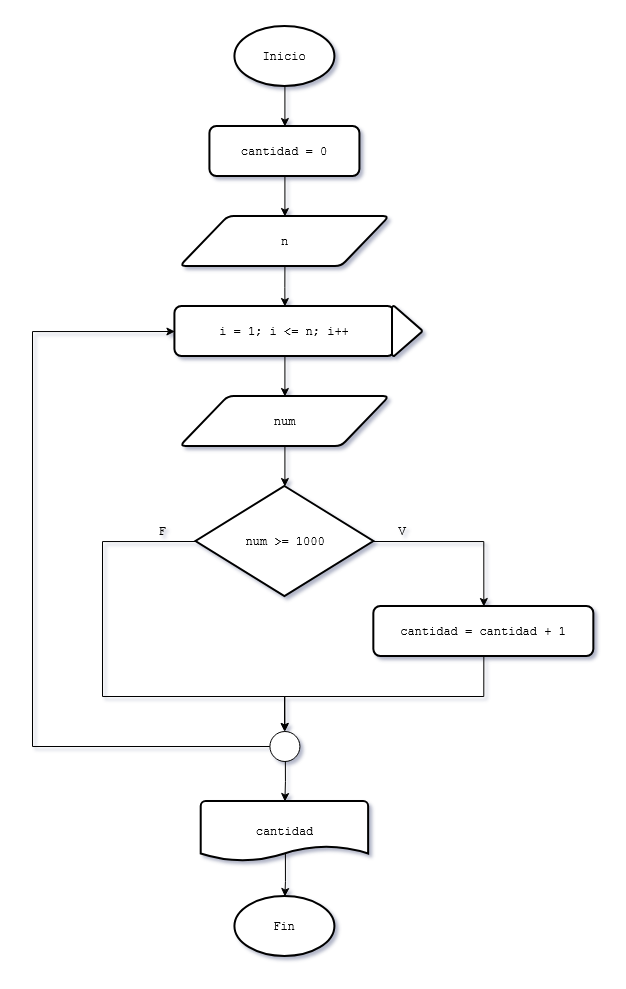

The diagram above was exported from draw.io. Its source (the exported page's mxGraphModel, read from the mxfile embedded in the PNG):
<mxGraphModel dx="2786" dy="882" grid="1" gridSize="10" guides="1" tooltips="1" connect="1" arrows="1" fold="1" page="1" pageScale="1" pageWidth="827" pageHeight="1169" math="0" shadow="0">
  <root>
    <mxCell id="U5ngavSjL992g50OgG9m-0" />
    <mxCell id="U5ngavSjL992g50OgG9m-1" parent="U5ngavSjL992g50OgG9m-0" />
    <mxCell id="U5ngavSjL992g50OgG9m-2" edge="1" parent="U5ngavSjL992g50OgG9m-1" source="U5ngavSjL992g50OgG9m-3" style="edgeStyle=orthogonalEdgeStyle;rounded=0;orthogonalLoop=1;jettySize=auto;html=1;exitX=0.5;exitY=1;exitDx=0;exitDy=0;exitPerimeter=0;entryX=0.5;entryY=0;entryDx=0;entryDy=0;" target="U5ngavSjL992g50OgG9m-11">
      <mxGeometry relative="1" as="geometry">
        <mxPoint x="-467.8299999999999" y="150" as="targetPoint" />
      </mxGeometry>
    </mxCell>
    <mxCell id="U5ngavSjL992g50OgG9m-3" parent="U5ngavSjL992g50OgG9m-1" style="strokeWidth=2;html=1;shape=mxgraph.flowchart.start_1;whiteSpace=wrap;" value="&lt;font face=&quot;Courier New&quot;&gt;Inicio&lt;/font&gt;" vertex="1">
      <mxGeometry height="60" width="100" x="-517.5799999999999" y="60" as="geometry" />
    </mxCell>
    <mxCell id="U5ngavSjL992g50OgG9m-4" parent="U5ngavSjL992g50OgG9m-1" style="strokeWidth=2;html=1;shape=mxgraph.flowchart.start_1;whiteSpace=wrap;" value="&lt;font face=&quot;Courier New&quot;&gt;Fin&lt;/font&gt;" vertex="1">
      <mxGeometry height="60" width="100" x="-517.5799999999999" y="930" as="geometry" />
    </mxCell>
    <mxCell id="U5ngavSjL992g50OgG9m-5" edge="1" parent="U5ngavSjL992g50OgG9m-1" source="U5ngavSjL992g50OgG9m-6" style="edgeStyle=orthogonalEdgeStyle;rounded=0;orthogonalLoop=1;jettySize=auto;html=1;exitX=0.5;exitY=1;exitDx=0;exitDy=0;entryX=0.5;entryY=0;entryDx=0;entryDy=0;" target="U5ngavSjL992g50OgG9m-15">
      <mxGeometry relative="1" as="geometry">
        <mxPoint x="-467.5799999999999" y="370" as="sourcePoint" />
        <mxPoint x="-467.5799999999999" y="430" as="targetPoint" />
      </mxGeometry>
    </mxCell>
    <mxCell id="U5ngavSjL992g50OgG9m-6" parent="U5ngavSjL992g50OgG9m-1" style="rounded=1;whiteSpace=wrap;html=1;absoluteArcSize=1;arcSize=14;strokeWidth=2;" value="&lt;font face=&quot;Courier New&quot;&gt;i = 1; i &amp;lt;= n; i++&lt;/font&gt;" vertex="1">
      <mxGeometry height="50" width="220" x="-577.58" y="340" as="geometry" />
    </mxCell>
    <mxCell id="U5ngavSjL992g50OgG9m-7" edge="1" parent="U5ngavSjL992g50OgG9m-1" source="U5ngavSjL992g50OgG9m-8" style="edgeStyle=orthogonalEdgeStyle;rounded=0;orthogonalLoop=1;jettySize=auto;html=1;exitX=0;exitY=0.5;exitDx=0;exitDy=0;exitPerimeter=0;entryX=0;entryY=0.5;entryDx=0;entryDy=0;" target="U5ngavSjL992g50OgG9m-6">
      <mxGeometry relative="1" as="geometry">
        <Array as="points">
          <mxPoint x="-720" y="780" />
          <mxPoint x="-720" y="365" />
        </Array>
        <mxPoint x="-577.5799999999999" y="520" as="targetPoint" />
      </mxGeometry>
    </mxCell>
    <mxCell id="U5ngavSjL992g50OgG9m-8" parent="U5ngavSjL992g50OgG9m-1" style="verticalLabelPosition=bottom;verticalAlign=top;html=1;shape=mxgraph.flowchart.on-page_reference;" value="" vertex="1">
      <mxGeometry height="30" width="30" x="-482.58" y="765" as="geometry" />
    </mxCell>
    <mxCell id="U5ngavSjL992g50OgG9m-9" parent="U5ngavSjL992g50OgG9m-1" style="strokeWidth=2;html=1;shape=mxgraph.flowchart.merge_or_storage;whiteSpace=wrap;rotation=-90;" value="" vertex="1">
      <mxGeometry height="30" width="50" x="-370" y="350" as="geometry" />
    </mxCell>
    <mxCell id="U5ngavSjL992g50OgG9m-10" edge="1" parent="U5ngavSjL992g50OgG9m-1" source="U5ngavSjL992g50OgG9m-11" style="edgeStyle=orthogonalEdgeStyle;rounded=0;orthogonalLoop=1;jettySize=auto;html=1;exitX=0.5;exitY=1;exitDx=0;exitDy=0;entryX=0.5;entryY=0;entryDx=0;entryDy=0;">
      <mxGeometry relative="1" as="geometry">
        <mxPoint x="-467.5799999999999" y="250" as="targetPoint" />
      </mxGeometry>
    </mxCell>
    <mxCell id="U5ngavSjL992g50OgG9m-11" parent="U5ngavSjL992g50OgG9m-1" style="rounded=1;whiteSpace=wrap;html=1;absoluteArcSize=1;arcSize=14;strokeWidth=2;" value="&lt;font face=&quot;Courier New&quot;&gt;cantidad = 0&lt;/font&gt;" vertex="1">
      <mxGeometry height="50" width="150" x="-542.5799999999999" y="160" as="geometry" />
    </mxCell>
    <mxCell id="U5ngavSjL992g50OgG9m-13" parent="U5ngavSjL992g50OgG9m-1" style="strokeWidth=2;html=1;shape=mxgraph.flowchart.document2;whiteSpace=wrap;size=0.25;" value="&lt;div&gt;&lt;font face=&quot;Courier New&quot;&gt;cantidad&lt;/font&gt;&lt;/div&gt;" vertex="1">
      <mxGeometry height="60" width="167.42" x="-551.29" y="835" as="geometry" />
    </mxCell>
    <mxCell id="U5ngavSjL992g50OgG9m-14" edge="1" parent="U5ngavSjL992g50OgG9m-1" source="U5ngavSjL992g50OgG9m-15" style="edgeStyle=orthogonalEdgeStyle;rounded=0;orthogonalLoop=1;jettySize=auto;html=1;exitX=0.5;exitY=1;exitDx=0;exitDy=0;entryX=0.5;entryY=0;entryDx=0;entryDy=0;">
      <mxGeometry relative="1" as="geometry">
        <mxPoint x="-467.5799999999999" y="520" as="targetPoint" />
      </mxGeometry>
    </mxCell>
    <mxCell id="U5ngavSjL992g50OgG9m-15" parent="U5ngavSjL992g50OgG9m-1" style="shape=parallelogram;html=1;strokeWidth=2;perimeter=parallelogramPerimeter;whiteSpace=wrap;rounded=1;arcSize=12;size=0.23;" value="&lt;font face=&quot;Courier New&quot;&gt;num&lt;/font&gt;" vertex="1">
      <mxGeometry height="50" width="209.5" x="-572.3299999999999" y="430" as="geometry" />
    </mxCell>
    <mxCell id="U5ngavSjL992g50OgG9m-16" edge="1" parent="U5ngavSjL992g50OgG9m-1" source="U5ngavSjL992g50OgG9m-8" style="edgeStyle=orthogonalEdgeStyle;rounded=0;orthogonalLoop=1;jettySize=auto;html=1;entryX=0.5;entryY=0;entryDx=0;entryDy=0;entryPerimeter=0;exitX=0.515;exitY=0.996;exitDx=0;exitDy=0;exitPerimeter=0;" target="U5ngavSjL992g50OgG9m-13">
      <mxGeometry relative="1" as="geometry">
        <mxPoint x="-468" y="715" as="sourcePoint" />
      </mxGeometry>
    </mxCell>
    <mxCell id="U5ngavSjL992g50OgG9m-17" edge="1" parent="U5ngavSjL992g50OgG9m-1" source="U5ngavSjL992g50OgG9m-13" style="edgeStyle=orthogonalEdgeStyle;rounded=0;orthogonalLoop=1;jettySize=auto;html=1;entryX=0.5;entryY=0;entryDx=0;entryDy=0;entryPerimeter=0;exitX=0.503;exitY=0.867;exitDx=0;exitDy=0;exitPerimeter=0;" target="U5ngavSjL992g50OgG9m-4">
      <mxGeometry relative="1" as="geometry">
        <mxPoint x="-467.5799999999999" y="935" as="targetPoint" />
      </mxGeometry>
    </mxCell>
    <mxCell id="U5ngavSjL992g50OgG9m-19" edge="1" parent="U5ngavSjL992g50OgG9m-1" source="U5ngavSjL992g50OgG9m-20" style="edgeStyle=orthogonalEdgeStyle;rounded=0;orthogonalLoop=1;jettySize=auto;html=1;exitX=0.5;exitY=1;exitDx=0;exitDy=0;" target="U5ngavSjL992g50OgG9m-8">
      <mxGeometry relative="1" as="geometry">
        <Array as="points">
          <mxPoint x="-269" y="730" />
          <mxPoint x="-468" y="730" />
        </Array>
      </mxGeometry>
    </mxCell>
    <mxCell id="U5ngavSjL992g50OgG9m-20" parent="U5ngavSjL992g50OgG9m-1" style="rounded=1;whiteSpace=wrap;html=1;absoluteArcSize=1;arcSize=14;strokeWidth=2;" value="&lt;font face=&quot;Courier New&quot;&gt;cantidad = cantidad + 1&lt;/font&gt;" vertex="1">
      <mxGeometry height="50" width="220" x="-378.66" y="640" as="geometry" />
    </mxCell>
    <mxCell id="U5ngavSjL992g50OgG9m-21" edge="1" parent="U5ngavSjL992g50OgG9m-1" style="edgeStyle=orthogonalEdgeStyle;rounded=0;orthogonalLoop=1;jettySize=auto;html=1;exitX=0.5;exitY=1;exitDx=0;exitDy=0;entryX=0.5;entryY=0;entryDx=0;entryDy=0;" target="U5ngavSjL992g50OgG9m-6">
      <mxGeometry relative="1" as="geometry">
        <mxPoint x="-467.5799999999999" y="300" as="sourcePoint" />
      </mxGeometry>
    </mxCell>
    <mxCell id="U5ngavSjL992g50OgG9m-25" edge="1" parent="U5ngavSjL992g50OgG9m-1" source="U5ngavSjL992g50OgG9m-27" style="edgeStyle=orthogonalEdgeStyle;rounded=0;orthogonalLoop=1;jettySize=auto;html=1;exitX=1;exitY=0.5;exitDx=0;exitDy=0;exitPerimeter=0;entryX=0.5;entryY=0;entryDx=0;entryDy=0;" target="U5ngavSjL992g50OgG9m-20">
      <mxGeometry relative="1" as="geometry" />
    </mxCell>
    <mxCell id="U5ngavSjL992g50OgG9m-26" edge="1" parent="U5ngavSjL992g50OgG9m-1" source="U5ngavSjL992g50OgG9m-27" style="edgeStyle=orthogonalEdgeStyle;rounded=0;orthogonalLoop=1;jettySize=auto;html=1;exitX=0;exitY=0.5;exitDx=0;exitDy=0;exitPerimeter=0;entryX=0.5;entryY=0;entryDx=0;entryDy=0;entryPerimeter=0;" target="U5ngavSjL992g50OgG9m-8">
      <mxGeometry relative="1" as="geometry">
        <Array as="points">
          <mxPoint x="-650" y="575" />
          <mxPoint x="-650" y="730" />
          <mxPoint x="-468" y="730" />
        </Array>
        <mxPoint x="-666.5" y="660" as="targetPoint" />
      </mxGeometry>
    </mxCell>
    <mxCell id="U5ngavSjL992g50OgG9m-27" parent="U5ngavSjL992g50OgG9m-1" style="strokeWidth=2;html=1;shape=mxgraph.flowchart.decision;whiteSpace=wrap;" value="&lt;font face=&quot;Courier New&quot;&gt;num &amp;gt;= 1000&lt;/font&gt;" vertex="1">
      <mxGeometry height="110" width="177.84" x="-556.5" y="520" as="geometry" />
    </mxCell>
    <mxCell id="U5ngavSjL992g50OgG9m-28" parent="U5ngavSjL992g50OgG9m-1" style="text;html=1;whiteSpace=wrap;strokeColor=none;fillColor=none;align=center;verticalAlign=middle;rounded=0;" value="&lt;font face=&quot;Courier New&quot;&gt;V&lt;/font&gt;" vertex="1">
      <mxGeometry height="30" width="60" x="-380" y="550" as="geometry" />
    </mxCell>
    <mxCell id="U5ngavSjL992g50OgG9m-29" parent="U5ngavSjL992g50OgG9m-1" style="text;html=1;whiteSpace=wrap;strokeColor=none;fillColor=none;align=center;verticalAlign=middle;rounded=0;" value="&lt;font face=&quot;Courier New&quot;&gt;F&lt;/font&gt;" vertex="1">
      <mxGeometry height="30" width="60" x="-620" y="550" as="geometry" />
    </mxCell>
    <mxCell id="VHqWxGf6ljXu1d_YuQbs-0" parent="U5ngavSjL992g50OgG9m-1" style="shape=parallelogram;html=1;strokeWidth=2;perimeter=parallelogramPerimeter;whiteSpace=wrap;rounded=1;arcSize=12;size=0.23;" value="&lt;font face=&quot;Courier New&quot;&gt;n&lt;/font&gt;" vertex="1">
      <mxGeometry height="50" width="209.5" x="-572.3299999999999" y="250" as="geometry" />
    </mxCell>
  </root>
</mxGraphModel>